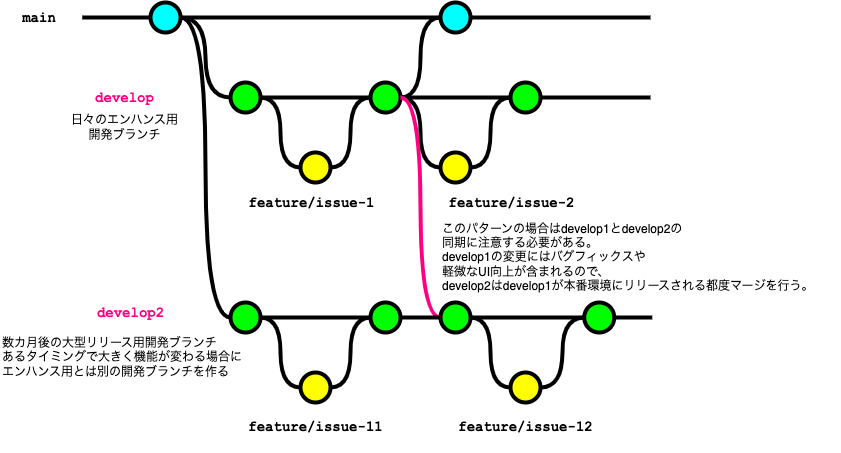

The diagram above was exported from draw.io. Its source (the exported page's mxGraphModel, read from the mxfile embedded in the PNG):
<mxGraphModel dx="1124" dy="1128" grid="1" gridSize="10" guides="1" tooltips="1" connect="1" arrows="1" fold="1" page="1" pageScale="1" pageWidth="827" pageHeight="1169" math="0" shadow="0">
  <root>
    <mxCell id="0" />
    <mxCell id="1" parent="0" />
    <mxCell id="30" style="edgeStyle=orthogonalEdgeStyle;curved=1;rounded=0;html=1;exitX=1;exitY=0.5;exitPerimeter=0;entryX=0;entryY=0.5;entryPerimeter=0;endArrow=none;endFill=0;jettySize=auto;orthogonalLoop=1;strokeWidth=4;fontSize=15;" parent="1" source="31" target="36" edge="1">
      <mxGeometry relative="1" as="geometry" />
    </mxCell>
    <mxCell id="31" value="" style="verticalLabelPosition=bottom;verticalAlign=top;html=1;strokeWidth=4;shape=mxgraph.flowchart.on-page_reference;plain-blue;gradientColor=none;fillColor=#00FFFF;strokeColor=#000000;" parent="1" vertex="1">
      <mxGeometry x="160" y="340" width="30" height="30" as="geometry" />
    </mxCell>
    <mxCell id="32" value="" style="edgeStyle=orthogonalEdgeStyle;curved=1;rounded=0;orthogonalLoop=1;jettySize=auto;html=1;endArrow=none;endFill=0;strokeWidth=4;fontFamily=Courier New;fontSize=16;" parent="1" source="33" edge="1">
      <mxGeometry relative="1" as="geometry">
        <mxPoint x="660" y="355" as="targetPoint" />
      </mxGeometry>
    </mxCell>
    <mxCell id="33" value="" style="verticalLabelPosition=bottom;verticalAlign=top;html=1;strokeWidth=4;shape=mxgraph.flowchart.on-page_reference;plain-blue;gradientColor=none;strokeColor=#000000;fillColor=#00FFFF;" parent="1" vertex="1">
      <mxGeometry x="450" y="340" width="30" height="30" as="geometry" />
    </mxCell>
    <mxCell id="34" value="" style="edgeStyle=orthogonalEdgeStyle;rounded=0;html=1;jettySize=auto;orthogonalLoop=1;strokeWidth=4;endArrow=none;endFill=0;" parent="1" target="31" edge="1">
      <mxGeometry x="78.25" y="180" as="geometry">
        <mxPoint x="91.75" y="355" as="sourcePoint" />
      </mxGeometry>
    </mxCell>
    <mxCell id="35" value="main" style="text;html=1;strokeColor=none;fillColor=none;align=center;verticalAlign=middle;whiteSpace=wrap;overflow=hidden;fontSize=14;fontStyle=1;fontFamily=Courier New;" parent="1" vertex="1">
      <mxGeometry x="23.75" y="345" width="50" height="20" as="geometry" />
    </mxCell>
    <mxCell id="36" value="" style="verticalLabelPosition=bottom;verticalAlign=top;html=1;strokeWidth=4;shape=mxgraph.flowchart.on-page_reference;plain-purple;gradientColor=none;strokeColor=#000000;fillColor=#00FF00;" parent="1" vertex="1">
      <mxGeometry x="240" y="420" width="30" height="30" as="geometry" />
    </mxCell>
    <mxCell id="37" value="" style="verticalLabelPosition=bottom;verticalAlign=top;html=1;strokeWidth=4;shape=mxgraph.flowchart.on-page_reference;plain-purple;gradientColor=none;strokeColor=#000000;fillColor=#FFFF00;" parent="1" vertex="1">
      <mxGeometry x="310" y="490" width="30" height="30" as="geometry" />
    </mxCell>
    <mxCell id="38" style="edgeStyle=orthogonalEdgeStyle;curved=1;rounded=0;html=1;exitX=1;exitY=0.5;exitPerimeter=0;entryX=0;entryY=0.5;entryPerimeter=0;endArrow=none;endFill=0;jettySize=auto;orthogonalLoop=1;strokeWidth=4;fontSize=15;" parent="1" source="39" target="33" edge="1">
      <mxGeometry relative="1" as="geometry" />
    </mxCell>
    <mxCell id="39" value="" style="verticalLabelPosition=bottom;verticalAlign=top;html=1;strokeWidth=4;shape=mxgraph.flowchart.on-page_reference;plain-purple;gradientColor=none;strokeColor=#000000;fillColor=#00FF00;" parent="1" vertex="1">
      <mxGeometry x="380" y="420" width="30" height="30" as="geometry" />
    </mxCell>
    <mxCell id="40" value="develop" style="text;html=1;strokeColor=none;fillColor=none;align=center;verticalAlign=middle;whiteSpace=wrap;overflow=hidden;fontSize=14;fontStyle=1;fontFamily=Courier New;fontColor=#FF0080;" parent="1" vertex="1">
      <mxGeometry x="52.75" y="425" width="162.5" height="20" as="geometry" />
    </mxCell>
    <mxCell id="41" value="feature/issue-1" style="text;html=1;strokeColor=none;fillColor=none;align=center;verticalAlign=middle;whiteSpace=wrap;overflow=hidden;fontSize=14;fontStyle=1;fontFamily=Courier New;" parent="1" vertex="1">
      <mxGeometry x="240" y="530" width="162.5" height="20" as="geometry" />
    </mxCell>
    <mxCell id="42" style="edgeStyle=orthogonalEdgeStyle;curved=1;rounded=0;html=1;exitX=1;exitY=0.5;exitPerimeter=0;entryX=0;entryY=0.5;entryPerimeter=0;endArrow=none;endFill=0;jettySize=auto;orthogonalLoop=1;strokeWidth=4;fontSize=15;exitDx=0;exitDy=0;entryDx=0;entryDy=0;" parent="1" source="36" target="37" edge="1">
      <mxGeometry relative="1" as="geometry">
        <mxPoint x="188.75" y="365" as="sourcePoint" />
        <mxPoint x="231.75" y="445" as="targetPoint" />
      </mxGeometry>
    </mxCell>
    <mxCell id="44" style="edgeStyle=orthogonalEdgeStyle;curved=1;rounded=0;html=1;exitX=1;exitY=0.5;exitPerimeter=0;entryX=0;entryY=0.5;entryPerimeter=0;endArrow=none;endFill=0;jettySize=auto;orthogonalLoop=1;strokeWidth=4;fontSize=15;exitDx=0;exitDy=0;entryDx=0;entryDy=0;" parent="1" source="37" target="39" edge="1">
      <mxGeometry relative="1" as="geometry">
        <mxPoint x="261.75" y="445" as="sourcePoint" />
        <mxPoint x="303.75" y="515" as="targetPoint" />
      </mxGeometry>
    </mxCell>
    <mxCell id="45" value="" style="verticalLabelPosition=bottom;verticalAlign=top;html=1;strokeWidth=4;shape=mxgraph.flowchart.on-page_reference;plain-purple;gradientColor=none;strokeColor=#000000;fillColor=#FFFF00;" parent="1" vertex="1">
      <mxGeometry x="450" y="490" width="30" height="30" as="geometry" />
    </mxCell>
    <mxCell id="46" value="feature/issue-2" style="text;html=1;strokeColor=none;fillColor=none;align=center;verticalAlign=middle;whiteSpace=wrap;overflow=hidden;fontSize=14;fontStyle=1;fontFamily=Courier New;" parent="1" vertex="1">
      <mxGeometry x="440" y="530" width="162.5" height="20" as="geometry" />
    </mxCell>
    <mxCell id="48" value="" style="verticalLabelPosition=bottom;verticalAlign=top;html=1;strokeWidth=4;shape=mxgraph.flowchart.on-page_reference;plain-purple;gradientColor=none;strokeColor=#000000;fillColor=#00FF00;" parent="1" vertex="1">
      <mxGeometry x="520" y="420" width="30" height="30" as="geometry" />
    </mxCell>
    <mxCell id="49" style="edgeStyle=orthogonalEdgeStyle;curved=1;rounded=0;html=1;exitX=0;exitY=0.5;exitPerimeter=0;entryX=1;entryY=0.5;entryPerimeter=0;endArrow=none;endFill=0;jettySize=auto;orthogonalLoop=1;strokeWidth=4;fontSize=15;exitDx=0;exitDy=0;entryDx=0;entryDy=0;" parent="1" source="45" target="39" edge="1">
      <mxGeometry relative="1" as="geometry">
        <mxPoint x="333.75" y="515" as="sourcePoint" />
        <mxPoint x="376.75" y="445" as="targetPoint" />
      </mxGeometry>
    </mxCell>
    <mxCell id="50" style="edgeStyle=orthogonalEdgeStyle;curved=1;rounded=0;html=1;exitX=0;exitY=0.5;exitPerimeter=0;entryX=1;entryY=0.5;entryPerimeter=0;endArrow=none;endFill=0;jettySize=auto;orthogonalLoop=1;strokeWidth=4;fontSize=15;exitDx=0;exitDy=0;entryDx=0;entryDy=0;" parent="1" source="48" target="45" edge="1">
      <mxGeometry relative="1" as="geometry">
        <mxPoint x="479.75" y="515" as="sourcePoint" />
        <mxPoint x="437.75" y="445" as="targetPoint" />
      </mxGeometry>
    </mxCell>
    <mxCell id="51" value="" style="edgeStyle=orthogonalEdgeStyle;curved=1;rounded=0;orthogonalLoop=1;jettySize=auto;html=1;endArrow=none;endFill=0;strokeWidth=4;fontFamily=Courier New;fontSize=16;exitX=1;exitY=0.5;exitDx=0;exitDy=0;exitPerimeter=0;" parent="1" source="48" edge="1">
      <mxGeometry relative="1" as="geometry">
        <mxPoint x="660" y="435" as="targetPoint" />
        <mxPoint x="509.75" y="365" as="sourcePoint" />
      </mxGeometry>
    </mxCell>
    <mxCell id="52" value="" style="edgeStyle=orthogonalEdgeStyle;curved=1;rounded=0;orthogonalLoop=1;jettySize=auto;html=1;endArrow=none;endFill=0;strokeWidth=4;fontFamily=Courier New;fontSize=16;exitX=1;exitY=0.5;exitDx=0;exitDy=0;exitPerimeter=0;entryX=0;entryY=0.5;entryDx=0;entryDy=0;entryPerimeter=0;" parent="1" source="39" target="48" edge="1">
      <mxGeometry relative="1" as="geometry">
        <mxPoint x="603.75" y="445" as="targetPoint" />
        <mxPoint x="553.75" y="445" as="sourcePoint" />
      </mxGeometry>
    </mxCell>
    <mxCell id="53" value="" style="edgeStyle=orthogonalEdgeStyle;curved=1;rounded=0;orthogonalLoop=1;jettySize=auto;html=1;endArrow=none;endFill=0;strokeWidth=4;fontFamily=Courier New;fontSize=16;exitX=1;exitY=0.5;exitDx=0;exitDy=0;exitPerimeter=0;" parent="1" source="36" target="39" edge="1">
      <mxGeometry relative="1" as="geometry">
        <mxPoint x="333.75" y="450" as="targetPoint" />
        <mxPoint x="406.25" y="445" as="sourcePoint" />
      </mxGeometry>
    </mxCell>
    <mxCell id="54" value="" style="edgeStyle=orthogonalEdgeStyle;curved=1;rounded=0;orthogonalLoop=1;jettySize=auto;html=1;endArrow=none;endFill=0;strokeWidth=4;fontFamily=Courier New;fontSize=16;exitX=1;exitY=0.5;exitDx=0;exitDy=0;exitPerimeter=0;entryX=0;entryY=0.5;entryDx=0;entryDy=0;entryPerimeter=0;" parent="1" source="31" target="33" edge="1">
      <mxGeometry relative="1" as="geometry">
        <mxPoint x="342" y="330" as="targetPoint" />
        <mxPoint x="227" y="330" as="sourcePoint" />
      </mxGeometry>
    </mxCell>
    <mxCell id="55" value="develop2" style="text;html=1;strokeColor=none;fillColor=none;align=center;verticalAlign=middle;whiteSpace=wrap;overflow=hidden;fontSize=14;fontStyle=1;fontFamily=Courier New;fontColor=#FF0080;" parent="1" vertex="1">
      <mxGeometry x="58.75" y="640" width="162.5" height="20" as="geometry" />
    </mxCell>
    <mxCell id="56" value="" style="verticalLabelPosition=bottom;verticalAlign=top;html=1;strokeWidth=4;shape=mxgraph.flowchart.on-page_reference;plain-purple;gradientColor=none;strokeColor=#000000;fillColor=#00FF00;" parent="1" vertex="1">
      <mxGeometry x="240" y="640" width="30" height="30" as="geometry" />
    </mxCell>
    <mxCell id="57" value="" style="verticalLabelPosition=bottom;verticalAlign=top;html=1;strokeWidth=4;shape=mxgraph.flowchart.on-page_reference;plain-purple;gradientColor=none;strokeColor=#000000;fillColor=#FFFF00;" parent="1" vertex="1">
      <mxGeometry x="310" y="710" width="30" height="30" as="geometry" />
    </mxCell>
    <mxCell id="58" value="" style="verticalLabelPosition=bottom;verticalAlign=top;html=1;strokeWidth=4;shape=mxgraph.flowchart.on-page_reference;plain-purple;gradientColor=none;strokeColor=#000000;fillColor=#00FF00;" parent="1" vertex="1">
      <mxGeometry x="380" y="640" width="30" height="30" as="geometry" />
    </mxCell>
    <mxCell id="59" value="feature/issue-11" style="text;html=1;strokeColor=none;fillColor=none;align=center;verticalAlign=middle;whiteSpace=wrap;overflow=hidden;fontSize=14;fontStyle=1;fontFamily=Courier New;" parent="1" vertex="1">
      <mxGeometry x="243.75" y="740" width="162.5" height="50" as="geometry" />
    </mxCell>
    <mxCell id="60" style="edgeStyle=orthogonalEdgeStyle;curved=1;rounded=0;html=1;exitX=1;exitY=0.5;exitPerimeter=0;entryX=0;entryY=0.5;entryPerimeter=0;endArrow=none;endFill=0;jettySize=auto;orthogonalLoop=1;strokeWidth=4;fontSize=15;exitDx=0;exitDy=0;entryDx=0;entryDy=0;" parent="1" source="56" target="57" edge="1">
      <mxGeometry relative="1" as="geometry">
        <mxPoint x="188.75" y="585" as="sourcePoint" />
        <mxPoint x="231.75" y="665" as="targetPoint" />
      </mxGeometry>
    </mxCell>
    <mxCell id="61" style="edgeStyle=orthogonalEdgeStyle;curved=1;rounded=0;html=1;exitX=1;exitY=0.5;exitPerimeter=0;entryX=0;entryY=0.5;entryPerimeter=0;endArrow=none;endFill=0;jettySize=auto;orthogonalLoop=1;strokeWidth=4;fontSize=15;exitDx=0;exitDy=0;entryDx=0;entryDy=0;" parent="1" source="57" target="58" edge="1">
      <mxGeometry relative="1" as="geometry">
        <mxPoint x="261.75" y="665" as="sourcePoint" />
        <mxPoint x="303.75" y="735" as="targetPoint" />
      </mxGeometry>
    </mxCell>
    <mxCell id="62" value="" style="verticalLabelPosition=bottom;verticalAlign=top;html=1;strokeWidth=4;shape=mxgraph.flowchart.on-page_reference;plain-purple;gradientColor=none;strokeColor=#000000;fillColor=#FFFF00;" parent="1" vertex="1">
      <mxGeometry x="520" y="710" width="30" height="30" as="geometry" />
    </mxCell>
    <mxCell id="63" value="feature/issue-12" style="text;html=1;strokeColor=none;fillColor=none;align=center;verticalAlign=middle;whiteSpace=wrap;overflow=hidden;fontSize=14;fontStyle=1;fontFamily=Courier New;" parent="1" vertex="1">
      <mxGeometry x="453.75" y="740" width="162.5" height="50" as="geometry" />
    </mxCell>
    <mxCell id="64" value="" style="verticalLabelPosition=bottom;verticalAlign=top;html=1;strokeWidth=4;shape=mxgraph.flowchart.on-page_reference;plain-purple;gradientColor=none;strokeColor=#000000;fillColor=#00FF00;" parent="1" vertex="1">
      <mxGeometry x="593.75" y="640" width="30" height="30" as="geometry" />
    </mxCell>
    <mxCell id="65" style="edgeStyle=orthogonalEdgeStyle;curved=1;rounded=0;html=1;exitX=0;exitY=0.5;exitPerimeter=0;entryX=1;entryY=0.5;entryPerimeter=0;endArrow=none;endFill=0;jettySize=auto;orthogonalLoop=1;strokeWidth=4;fontSize=15;exitDx=0;exitDy=0;entryDx=0;entryDy=0;" parent="1" source="62" target="71" edge="1">
      <mxGeometry relative="1" as="geometry">
        <mxPoint x="401.25" y="740" as="sourcePoint" />
        <mxPoint x="463.75" y="660" as="targetPoint" />
      </mxGeometry>
    </mxCell>
    <mxCell id="66" style="edgeStyle=orthogonalEdgeStyle;curved=1;rounded=0;html=1;exitX=0;exitY=0.5;exitPerimeter=0;entryX=1;entryY=0.5;entryPerimeter=0;endArrow=none;endFill=0;jettySize=auto;orthogonalLoop=1;strokeWidth=4;fontSize=15;exitDx=0;exitDy=0;entryDx=0;entryDy=0;" parent="1" source="64" target="62" edge="1">
      <mxGeometry relative="1" as="geometry">
        <mxPoint x="516.25" y="740" as="sourcePoint" />
        <mxPoint x="474.25" y="670" as="targetPoint" />
      </mxGeometry>
    </mxCell>
    <mxCell id="67" value="" style="edgeStyle=orthogonalEdgeStyle;curved=1;rounded=0;orthogonalLoop=1;jettySize=auto;html=1;endArrow=none;endFill=0;strokeWidth=4;fontFamily=Courier New;fontSize=16;exitX=1;exitY=0.5;exitDx=0;exitDy=0;exitPerimeter=0;" parent="1" source="64" edge="1">
      <mxGeometry relative="1" as="geometry">
        <mxPoint x="661.75" y="655" as="targetPoint" />
        <mxPoint x="546.25" y="590" as="sourcePoint" />
      </mxGeometry>
    </mxCell>
    <mxCell id="68" value="" style="edgeStyle=orthogonalEdgeStyle;curved=1;rounded=0;orthogonalLoop=1;jettySize=auto;html=1;endArrow=none;endFill=0;strokeWidth=4;fontFamily=Courier New;fontSize=16;exitX=1;exitY=0.5;exitDx=0;exitDy=0;exitPerimeter=0;entryX=0;entryY=0.5;entryDx=0;entryDy=0;entryPerimeter=0;" parent="1" source="71" target="64" edge="1">
      <mxGeometry relative="1" as="geometry">
        <mxPoint x="671.25" y="670" as="targetPoint" />
        <mxPoint x="463.75" y="660" as="sourcePoint" />
      </mxGeometry>
    </mxCell>
    <mxCell id="69" value="" style="edgeStyle=orthogonalEdgeStyle;curved=1;rounded=0;orthogonalLoop=1;jettySize=auto;html=1;endArrow=none;endFill=0;strokeWidth=4;fontFamily=Courier New;fontSize=16;exitX=1;exitY=0.5;exitDx=0;exitDy=0;exitPerimeter=0;" parent="1" source="56" target="58" edge="1">
      <mxGeometry relative="1" as="geometry">
        <mxPoint x="333.75" y="670" as="targetPoint" />
        <mxPoint x="406.25" y="665" as="sourcePoint" />
      </mxGeometry>
    </mxCell>
    <mxCell id="70" style="edgeStyle=orthogonalEdgeStyle;curved=1;rounded=0;html=1;exitX=1;exitY=0.5;exitPerimeter=0;entryX=0;entryY=0.5;entryPerimeter=0;endArrow=none;endFill=0;jettySize=auto;orthogonalLoop=1;strokeWidth=4;fontSize=15;exitDx=0;exitDy=0;entryDx=0;entryDy=0;" parent="1" source="31" target="56" edge="1">
      <mxGeometry relative="1" as="geometry">
        <mxPoint x="188.25" y="365" as="sourcePoint" />
        <mxPoint x="231.25" y="445" as="targetPoint" />
      </mxGeometry>
    </mxCell>
    <mxCell id="71" value="" style="verticalLabelPosition=bottom;verticalAlign=top;html=1;strokeWidth=4;shape=mxgraph.flowchart.on-page_reference;plain-purple;gradientColor=none;strokeColor=#000000;fillColor=#00FF00;" parent="1" vertex="1">
      <mxGeometry x="450" y="640" width="30" height="30" as="geometry" />
    </mxCell>
    <mxCell id="72" style="edgeStyle=orthogonalEdgeStyle;curved=1;rounded=0;html=1;exitX=0;exitY=0.5;exitPerimeter=0;entryX=1;entryY=0.5;entryPerimeter=0;endArrow=none;endFill=0;jettySize=auto;orthogonalLoop=1;strokeWidth=4;fontSize=15;exitDx=0;exitDy=0;entryDx=0;entryDy=0;strokeColor=#FF0080;" parent="1" source="71" target="39" edge="1">
      <mxGeometry relative="1" as="geometry">
        <mxPoint x="333.25" y="735" as="sourcePoint" />
        <mxPoint x="376.25" y="665" as="targetPoint" />
      </mxGeometry>
    </mxCell>
    <mxCell id="73" value="" style="edgeStyle=orthogonalEdgeStyle;curved=1;rounded=0;orthogonalLoop=1;jettySize=auto;html=1;endArrow=none;endFill=0;strokeWidth=4;fontFamily=Courier New;fontSize=16;exitX=1;exitY=0.5;exitDx=0;exitDy=0;exitPerimeter=0;entryX=0;entryY=0.5;entryDx=0;entryDy=0;entryPerimeter=0;" parent="1" source="58" target="71" edge="1">
      <mxGeometry relative="1" as="geometry">
        <mxPoint x="671.25" y="665" as="targetPoint" />
        <mxPoint x="621.25" y="665" as="sourcePoint" />
      </mxGeometry>
    </mxCell>
    <mxCell id="74" value="日々のエンハンス用&lt;br&gt;開発ブランチ" style="text;html=1;align=center;verticalAlign=middle;resizable=0;points=[];autosize=1;strokeColor=none;fillColor=none;" parent="1" vertex="1">
      <mxGeometry x="69" y="445" width="130" height="40" as="geometry" />
    </mxCell>
    <mxCell id="75" value="数カ月後の大型リリース用開発ブランチ&lt;br&gt;あるタイミングで大きく機能が変わる場合に&lt;br&gt;エンハンス用とは別の開発ブランチを作る" style="text;html=1;align=left;verticalAlign=middle;resizable=0;points=[];autosize=1;strokeColor=none;fillColor=none;" parent="1" vertex="1">
      <mxGeometry x="10" y="665" width="260" height="60" as="geometry" />
    </mxCell>
    <mxCell id="76" value="このパターンの場合はdevelop1とdevelop2の&lt;br&gt;同期に注意する必要がある。&lt;br&gt;develop1の変更にはバグフィックスや&lt;br&gt;軽微なUI向上が含まれるので、&lt;br&gt;develop2はdevelop1が本番環境にリリースされる都度マージを行う。" style="text;html=1;align=left;verticalAlign=middle;resizable=0;points=[];autosize=1;strokeColor=none;fillColor=none;" parent="1" vertex="1">
      <mxGeometry x="450" y="550" width="400" height="90" as="geometry" />
    </mxCell>
  </root>
</mxGraphModel>